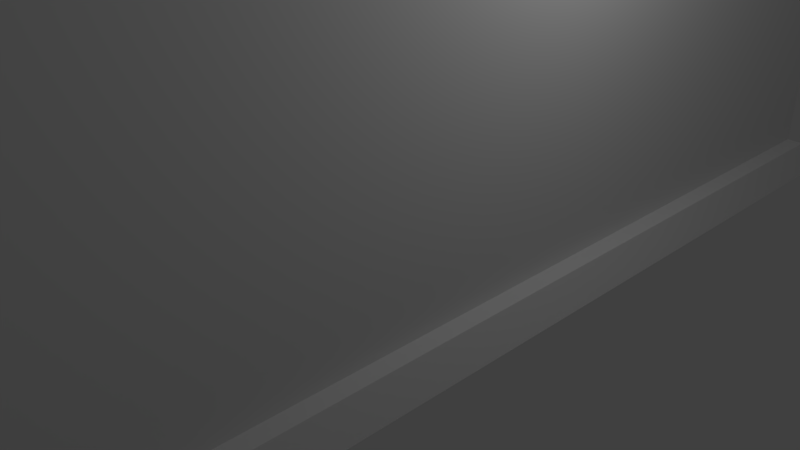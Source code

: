 # Source: entry_wall.blend  (saved by Blender 2.79.0; exported with 4.5.12 LTS)
import bpy
from mathutils import Matrix  # noqa: F401  (used for matrix-valued properties, if any)

bpy.ops.wm.read_factory_settings(use_empty=True)
scene = bpy.context.scene
scene.name = 'Scene'

# ---- collections
col_collection_1 = bpy.data.collections.new('Collection 1'); scene.collection.children.link(col_collection_1)

# ---- world
world_world = bpy.data.worlds.new('World'); scene.world = world_world
world_world.color = (0.05088, 0.05088, 0.05088)
world_world.use_sun_shadow = False
world_world.sun_shadow_jitter_overblur = 0.0
world_world.cycles.sampling_method = 'MANUAL'

# ---- cameras
cam_camera = bpy.data.cameras.new('Camera')
cam_camera.clip_end = 100.0
cam_camera.lens = 35.0
cam_camera.sensor_width = 32.0
cam_camera.sensor_height = 18.0
cam_camera.ortho_scale = 7.314
cam_camera.dof.focus_distance = 0.0
cam_camera.dof.aperture_fstop = 128.0

# ---- lights
light_lamp = bpy.data.lights.new('Lamp', 'POINT')
light_lamp.transmission_factor = 0.0
light_lamp.cutoff_distance = 30.0
light_lamp.energy = 100.0
light_lamp.shadow_buffer_clip_start = 1.001
light_lamp.shadow_soft_size = 0.1
light_lamp.shadow_maximum_resolution = 0.006
light_lamp.use_absolute_resolution = True

# ---- meshes
me_cube = bpy.data.meshes.new('Cube')
me_cube.from_pydata([(-3.606, 3.464, -1.116), (-3.606, 3.464, 3.187), (3.61, 3.464, -1.116), (3.61, 3.464, 3.187), (-3.606, 0.9634, -1.116), (-3.606, 0.9634, 3.187), (3.61, 0.9634, -1.116), (3.61, 0.9634, 3.187), (-3.606, 2.214, 3.187), (3.61, 2.214, -1.116), (-3.606, 2.214, -1.116), (3.61, 2.214, 3.187), (-3.606, -0.2869, -1.116), (3.61, -0.2869, 3.187), (-3.606, -0.2869, 3.187), (3.61, -0.2869, -1.116), (-3.606, 2.839, 3.187), (3.61, 2.839, -1.116), (-3.606, 2.839, -1.116), (3.61, 2.839, 3.187), (-3.606, 1.589, -1.116), (3.61, 1.589, 3.187), (-3.606, 1.589, 3.187), (3.61, 1.589, -1.116), (-3.606, 0.3213, 3.187), (3.61, 0.3213, -1.116), (-3.606, 0.3213, -1.116), (3.61, 0.3213, 3.187), (0.001788, 2.839, -1.116), (0.001788, 3.464, 3.187), (0.001788, 3.464, -1.116), (-3.606, 3.464, -0.7524), (3.61, 3.464, -0.7524), (3.61, 0.9634, -0.7524), (-3.606, 0.9634, -0.7524), (3.61, 2.214, -0.7524), (-3.606, 2.214, -0.7524), (-3.606, -0.2869, -0.7524), (3.61, -0.2869, -0.7524), (3.61, 2.839, -0.7524), (-3.606, 2.839, -0.7524), (-3.606, 1.589, -0.7524), (3.61, 1.589, -0.7524), (3.61, 0.3213, -0.7524), (-3.606, 0.3213, -0.7524), (0.001788, -0.2869, -1.116), (-4.039, 3.464, -0.7555), (-4.265, 3.464, -1.113), (-4.265, 1.589, -1.113), (-4.265, 0.9634, -1.113), (-4.039, 0.9634, -0.7555), (-4.265, 2.839, -1.113), (-4.265, 2.214, -1.113), (-4.039, 2.214, -0.7555), (-4.265, 0.3213, -1.113), (-4.265, -0.2869, -1.113), (-4.039, -0.2869, -0.7555), (-4.039, 2.839, -0.7555), (-4.039, 1.589, -0.7555), (-4.039, 0.3213, -0.7555), (0.001788, 2.214, -1.116), (4.003, 3.464, -0.757), (4.278, 3.464, -1.112), (4.278, 2.839, -1.112), (4.278, 0.3213, -1.112), (4.278, 0.9634, -1.112), (4.003, 0.9634, -0.757), (4.278, 1.589, -1.112), (4.278, 2.214, -1.112), (4.003, 2.214, -0.757), (0.001788, 0.9634, -1.116), (4.278, -0.2869, -1.112), (4.003, -0.2869, -0.757), (4.003, 2.839, -0.757), (4.003, 1.589, -0.757), (4.003, 0.3213, -0.757), (-3.606, 3.151, 3.187), (3.61, 3.151, -1.116), (-3.606, 3.151, -1.116), (3.61, 3.151, 3.187), (3.61, 3.151, -0.7524), (-3.606, 3.151, -0.7524), (-4.265, 3.151, -1.113), (-4.039, 3.151, -0.7555), (4.278, 3.151, -1.112), (4.003, 3.151, -0.757), (-3.606, 2.526, -1.116), (3.61, 2.526, 3.187), (-3.606, 2.526, 3.187), (3.61, 2.526, -1.116), (-3.606, 2.526, -0.7524), (3.61, 2.526, -0.7524), (-4.265, 2.526, -1.113), (-4.039, 2.526, -0.7555), (4.278, 2.526, -1.112), (4.003, 2.526, -0.757), (-3.606, 1.901, 3.187), (3.61, 1.901, -1.116), (-3.606, 1.901, -1.116), (3.61, 1.901, 3.187), (3.61, 1.901, -0.7524), (-3.606, 1.901, -0.7524), (-4.265, 1.901, -1.113), (-4.039, 1.901, -0.7555), (4.278, 1.901, -1.112), (4.003, 1.901, -0.757), (-3.606, 1.276, -1.116), (3.61, 1.276, 3.187), (-3.606, 1.276, 3.187), (3.61, 1.276, -1.116), (-3.606, 1.276, -0.7524), (3.61, 1.276, -0.7524), (-4.265, 1.276, -1.113), (-4.039, 1.276, -0.7555), (4.278, 1.276, -1.112), (4.003, 1.276, -0.757), (-3.606, 0.6424, 3.187), (3.61, 0.6424, -1.116), (-3.606, 0.6424, -1.116), (3.61, 0.6424, 3.187), (3.61, 0.6424, -0.7524), (-3.606, 0.6424, -0.7524), (-4.265, 0.6424, -1.113), (-4.039, 0.6424, -0.7555), (4.278, 0.6424, -1.112), (4.003, 0.6424, -0.757), (-3.606, 0.01719, -1.116), (3.61, 0.01719, 3.187), (-3.606, 0.01719, 3.187), (3.61, 0.01719, -1.116), (-3.606, 0.01719, -0.7524), (3.61, 0.01719, -0.7524), (-4.265, 0.01719, -1.113), (-4.039, 0.01719, -0.7555), (4.278, 0.01719, -1.112), (4.003, 0.01719, -0.757), (-3.606, -0.5995, 3.187), (3.61, -0.6072, -1.116), (-3.606, -0.6072, -1.116), (3.61, -0.5995, 3.187), (3.61, -0.6066, -0.7524), (-3.606, -0.6066, -0.7524), (-4.265, -0.6072, -1.113), (-4.039, -0.6066, -0.7555), (4.278, -0.6072, -1.112), (4.003, -0.6066, -0.757), (-3.606, 3.151, 3.92), (-3.606, 3.464, 3.92), (3.61, 3.464, 3.92), (-3.606, 0.6424, 3.92), (-3.606, 0.9634, 3.92), (3.61, 0.9634, 3.92), (-3.606, 1.901, 3.92), (-3.606, 2.214, 3.92), (3.61, 2.214, 3.92), (-3.606, -0.5995, 3.92), (-3.606, -0.2869, 3.92), (3.61, -0.2869, 3.92), (-3.606, 2.526, 3.92), (-3.606, 2.839, 3.92), (3.61, 2.839, 3.92), (-3.606, 1.276, 3.92), (-3.606, 1.589, 3.92), (3.61, 1.589, 3.92), (-3.606, 0.01719, 3.92), (-3.606, 0.3213, 3.92), (3.61, 0.3213, 3.92), (3.61, 3.151, 3.92), (3.61, 2.526, 3.92), (3.61, 1.901, 3.92), (3.61, 1.276, 3.92), (3.61, 0.6424, 3.92), (3.61, 0.01719, 3.92), (3.61, -0.5995, 3.92), (0.001788, 1.589, -1.116), (0.001788, 0.3213, -1.116), (0.001788, 3.464, -0.7524), (0.001788, 3.151, -1.116), (0.001788, 2.526, -1.116), (0.001788, 1.901, -1.116), (0.001788, 1.276, -1.116), (0.001788, 0.6424, -1.116), (0.001788, 0.01719, -1.116), (0.001788, -0.5995, 3.187), (0.001788, -0.6072, -1.116), (-1.802, 3.464, -1.116), (-1.802, 0.9634, -1.116), (-1.802, 2.214, -1.116), (-1.802, -0.2869, -1.116), (-1.802, 2.839, -1.116), (-1.802, 1.589, -1.116), (-1.802, 2.526, 3.187), (-1.802, 0.3213, -1.116), (-1.802, 0.9634, 3.187), (-1.802, 3.464, 3.187), (-1.802, 3.464, -0.7524), (-1.802, 0.3213, 3.187), (-1.802, 1.589, 3.187), (-1.802, 2.839, 3.187), (-1.802, -0.2869, 3.187), (-1.802, 2.214, 3.187), (-1.802, 3.151, 3.187), (-1.802, 3.151, -1.116), (-1.802, 2.526, -1.116), (-1.802, 1.901, 3.187), (-1.802, 1.901, -1.116), (-1.802, 1.276, -1.116), (-1.802, 0.6424, 3.187), (-1.802, 0.6424, -1.116), (-1.802, 0.01719, -1.116), (-1.802, -0.5995, 3.187), (-1.802, -0.6072, -1.116), (-1.802, 3.151, 3.92), (-1.802, 1.901, 3.92), (-1.802, 0.6424, 3.92), (-1.802, -0.5995, 3.92), (-1.802, 1.276, 3.187), (-1.802, 0.01719, 3.187), (-1.802, 3.464, 3.92), (-1.802, 0.9634, 3.92), (-1.802, 2.214, 3.92), (-1.802, -0.2869, 3.92), (-1.802, 2.839, 3.92), (-1.802, 1.589, 3.92), (-1.802, 0.3213, 3.92), (-1.802, 2.526, 3.92), (-1.802, 1.276, 3.92), (-1.802, 0.01719, 3.92), (1.806, 3.464, 3.187), (1.806, 0.9634, 3.187), (1.806, 2.214, 3.187), (1.806, -0.2869, 3.187), (1.806, 2.839, 3.187), (1.806, 2.526, -1.116), (1.806, 1.589, 3.187), (1.806, 0.3213, 3.187), (1.806, 3.151, -1.116), (1.806, 3.151, 3.187), (1.806, 0.3213, -1.116), (1.806, 3.464, -0.7524), (1.806, 1.589, -1.116), (1.806, 2.839, -1.116), (1.806, -0.2869, -1.116), (1.806, 2.526, 3.187), (1.806, 1.276, 3.187), (1.806, 0.01719, 3.187), (1.806, 3.464, -1.116), (1.806, 2.214, -1.116), (1.806, 0.9634, -1.116), (1.806, 3.464, 3.92), (1.806, 0.9634, 3.92), (1.806, 2.214, 3.92), (1.806, -0.2869, 3.92), (1.806, 2.839, 3.92), (1.806, 1.589, 3.92), (1.806, 0.3213, 3.92), (1.806, 2.526, 3.92), (1.806, 1.276, 3.92), (1.806, 0.01719, 3.92), (1.806, 1.901, 3.187), (1.806, 1.901, -1.116), (1.806, 1.276, -1.116), (1.806, 0.6424, 3.187), (1.806, 0.6424, -1.116), (1.806, 0.01719, -1.116), (1.806, -0.5995, 3.187), (1.806, -0.6072, -1.116), (1.806, 3.151, 3.92), (1.806, 1.901, 3.92), (1.806, 0.6424, 3.92), (1.806, -0.5995, 3.92)], [], [(81, 76, 1, 31), (239, 228, 3, 32), (216, 108, 5, 193), (261, 109, 6, 248), (111, 107, 7, 33), (121, 116, 5, 34), (91, 87, 11, 35), (233, 89, 9, 247), (191, 88, 8, 200), (101, 96, 8, 36), (141, 136, 14, 37), (217, 128, 14, 199), (264, 129, 15, 242), (131, 127, 13, 38), (236, 77, 17, 241), (80, 79, 19, 39), (90, 88, 16, 40), (110, 108, 22, 41), (100, 99, 21, 42), (260, 97, 23, 240), (120, 119, 27, 43), (263, 117, 25, 238), (130, 128, 24, 44), (89, 17, 63, 94), (100, 42, 74, 105), (117, 6, 65, 124), (110, 41, 58, 113), (121, 34, 50, 123), (91, 35, 69, 95), (97, 9, 68, 104), (86, 10, 52, 92), (98, 20, 48, 102), (120, 43, 75, 125), (31, 0, 47, 46), (246, 239, 32, 2), (126, 12, 55, 132), (132, 133, 59, 54), (112, 113, 58, 48), (92, 93, 57, 51), (142, 143, 56, 55), (102, 103, 53, 52), (122, 123, 50, 49), (82, 83, 46, 47), (78, 18, 51, 82), (90, 40, 57, 93), (118, 26, 54, 122), (81, 31, 46, 83), (106, 4, 49, 112), (141, 37, 56, 143), (130, 44, 59, 133), (101, 36, 53, 103), (124, 125, 75, 64), (104, 105, 74, 67), (84, 85, 73, 63), (134, 135, 72, 71), (94, 95, 69, 68), (114, 115, 66, 65), (111, 33, 66, 115), (129, 25, 64, 134), (137, 15, 71, 144), (2, 32, 61, 62), (109, 23, 67, 114), (80, 39, 73, 85), (131, 38, 72, 135), (77, 2, 62, 84), (24, 128, 164, 165), (243, 87, 168, 256), (237, 79, 167, 267), (259, 99, 169, 268), (232, 19, 79, 237), (17, 77, 84, 63), (32, 80, 85, 61), (62, 61, 85, 84), (40, 81, 83, 57), (0, 78, 82, 47), (51, 57, 83, 82), (32, 3, 79, 80), (246, 2, 77, 236), (40, 16, 76, 81), (63, 73, 95, 94), (36, 90, 93, 53), (52, 53, 93, 92), (18, 86, 92, 51), (39, 91, 95, 73), (9, 89, 94, 68), (36, 8, 88, 90), (197, 22, 162, 223), (241, 17, 89, 233), (39, 19, 87, 91), (234, 21, 99, 259), (68, 69, 105, 104), (41, 101, 103, 58), (48, 58, 103, 102), (10, 98, 102, 52), (23, 97, 104, 67), (35, 100, 105, 69), (247, 9, 97, 260), (35, 11, 99, 100), (41, 22, 96, 101), (6, 109, 114, 65), (42, 111, 115, 74), (67, 74, 115, 114), (20, 106, 112, 48), (49, 50, 113, 112), (34, 110, 113, 50), (34, 5, 108, 110), (42, 21, 107, 111), (240, 23, 109, 261), (262, 119, 171, 269), (235, 27, 119, 262), (65, 66, 125, 124), (4, 118, 122, 49), (54, 59, 123, 122), (33, 120, 125, 66), (44, 121, 123, 59), (25, 117, 124, 64), (248, 6, 117, 263), (33, 7, 119, 120), (44, 24, 116, 121), (43, 131, 135, 75), (15, 129, 134, 71), (64, 75, 135, 134), (37, 130, 133, 56), (55, 56, 133, 132), (26, 126, 132, 54), (37, 14, 128, 130), (43, 27, 127, 131), (238, 25, 129, 264), (265, 139, 173, 270), (265, 266, 137, 144, 145, 140, 139), (38, 140, 145, 72), (71, 72, 145, 144), (12, 138, 142, 55), (38, 13, 139, 140), (242, 15, 137, 266), (267, 167, 148, 249), (268, 169, 154, 251), (269, 171, 151, 250), (270, 173, 157, 252), (222, 159, 158, 225), (223, 162, 161, 226), (224, 165, 164, 227), (200, 8, 153, 220), (245, 127, 172, 258), (5, 116, 149, 150), (244, 107, 170, 257), (198, 16, 159, 222), (193, 5, 150, 219), (14, 136, 155, 156), (139, 13, 157, 173), (119, 7, 151, 171), (99, 11, 154, 169), (79, 3, 148, 167), (196, 24, 165, 224), (22, 108, 161, 162), (1, 76, 146, 147), (199, 14, 156, 221), (8, 96, 152, 153), (127, 27, 166, 172), (107, 21, 163, 170), (87, 19, 160, 168), (194, 1, 147, 218), (16, 88, 158, 159), (188, 45, 184, 211), (210, 211, 184, 183), (192, 175, 182, 209), (186, 70, 181, 208), (190, 174, 180, 206), (187, 60, 179, 205), (189, 28, 178, 203), (185, 30, 177, 202), (185, 195, 176, 30), (208, 181, 175, 192), (205, 179, 174, 190), (202, 177, 28, 189), (209, 182, 45, 188), (203, 178, 60, 187), (206, 180, 70, 186), (265, 270, 252, 231, 245, 258, 255, 235, 262, 269, 250, 229, 244, 257, 254, 234, 259, 268, 251, 230, 243, 256, 253, 232), (195, 194, 29, 176), (31, 1, 194, 195), (106, 206, 186, 4), (86, 203, 187, 10), (126, 209, 188, 12), (78, 202, 189, 18), (98, 205, 190, 20), (118, 208, 192, 26), (0, 31, 195, 185), (88, 191, 225, 158), (76, 201, 212, 146), (96, 204, 213, 152), (16, 198, 201, 76), (0, 185, 202, 78), (18, 189, 203, 86), (22, 197, 204, 96), (10, 187, 205, 98), (20, 190, 206, 106), (116, 207, 214, 149), (24, 196, 207, 116), (4, 186, 208, 118), (26, 192, 209, 126), (136, 210, 215, 155), (136, 141, 143, 142, 138, 211, 210), (12, 188, 211, 138), (146, 212, 218, 147), (152, 213, 220, 153), (149, 214, 219, 150), (155, 215, 221, 156), (128, 217, 227, 164), (108, 216, 226, 161), (210, 196, 224, 227, 217, 199, 221, 215), (214, 207, 193, 219), (204, 197, 223, 226, 216, 200, 220, 213), (107, 244, 229, 7), (87, 243, 230, 11), (127, 245, 231, 13), (21, 234, 254, 163), (160, 253, 256, 168), (163, 254, 257, 170), (166, 255, 258, 172), (11, 230, 251, 154), (45, 242, 266, 184), (3, 228, 249, 148), (183, 184, 266, 265), (175, 238, 264, 182), (70, 248, 263, 181), (225, 191, 198, 222), (174, 240, 261, 180), (60, 247, 260, 179), (212, 201, 194, 218), (28, 241, 233, 178), (30, 246, 236, 177), (194, 210, 265, 228), (13, 231, 252, 157), (27, 235, 255, 166), (30, 176, 239, 246), (7, 229, 250, 151), (19, 232, 253, 160), (181, 263, 238, 175), (179, 260, 240, 174), (177, 236, 241, 28), (182, 264, 242, 45), (178, 233, 247, 60), (180, 261, 248, 70), (176, 29, 228, 239), (267, 249, 228, 237)])
me_cube.use_remesh_preserve_volume = False
me_cube.use_remesh_preserve_attributes = False
me_cube.use_mirror_vertex_groups = False
me_cube.update()

# ---- objects
ob_cube_001 = bpy.data.objects.new('Cube.001', me_cube)
ob_lamp = bpy.data.objects.new('Lamp', light_lamp)
ob_camera = bpy.data.objects.new('Camera', cam_camera)

# ---- transforms, parenting, visibility, modifiers, constraints
ob_cube_001.location = (0.03733, -4.083, 1.245)
ob_cube_001.scale = (0.594, 3.2, 1.197)
ob_cube_001.lineart.crease_threshold = 0.0
ob_lamp.location = (4.076, 1.005, 5.904)
ob_lamp.rotation_euler = (0.6503, 0.05522, 1.866)
ob_lamp.lock_rotations_4d = False
ob_lamp.empty_display_type = 'ARROWS'
ob_lamp.color = (0.0, 0.0, 0.0, 0.0)
ob_lamp.lineart.crease_threshold = 0.0
ob_camera.location = (7.481, -6.508, 5.344)
ob_camera.rotation_euler = (1.109, 0.0, 0.8149)
ob_camera.lock_rotations_4d = False
ob_camera.empty_display_type = 'ARROWS'
ob_camera.color = (0.0, 0.0, 0.0, 0.0)
ob_camera.display_type = 'WIRE'
ob_camera.lineart.crease_threshold = 0.0

# ---- collection membership
col_collection_1.objects.link(ob_cube_001)
col_collection_1.objects.link(ob_lamp)
col_collection_1.objects.link(ob_camera)

# ---- scene / render settings (as saved in the file)
scene.camera = ob_camera
scene.frame_start = 1; scene.frame_end = 250; scene.frame_set(1)
scene.render.engine = 'BLENDER_EEVEE_NEXT'
scene.render.resolution_percentage = 50
scene.render.dither_intensity = 0.0
scene.cycles.use_denoising = False
scene.cycles.samples = 128
scene.cycles.sampling_pattern = 'TABULATED_SOBOL'
scene.cycles.use_adaptive_sampling = False
scene.cycles.use_light_tree = False
scene.cycles.blur_glossy = 0.0
scene.cycles.sample_clamp_indirect = 0.0
scene.view_settings.view_transform = 'Standard'
bpy.context.view_layer.update()
